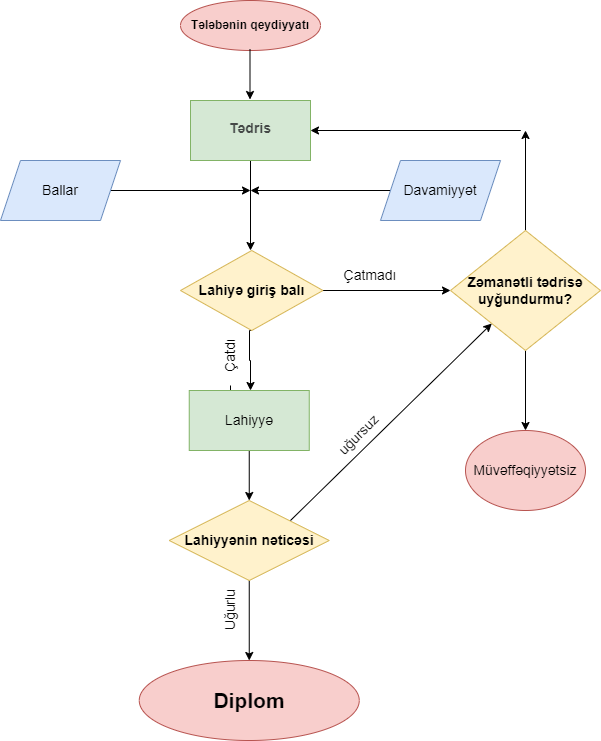

The diagram above was exported from draw.io. Its source (the exported page's mxGraphModel, read from the mxfile embedded in the PNG):
<mxGraphModel dx="783" dy="746" grid="1" gridSize="10" guides="1" tooltips="1" connect="1" arrows="1" fold="1" page="1" pageScale="1" pageWidth="850" pageHeight="1100" math="0" shadow="0">
  <root>
    <mxCell id="0" />
    <mxCell id="1" parent="0" />
    <mxCell id="Imt8qKzkwDzPqOg8YFWB-1" value="Tələbənin qeydiyyatı" style="ellipse;whiteSpace=wrap;html=1;fontStyle=1;fillColor=#f8cecc;strokeColor=#b85450;" vertex="1" parent="1">
      <mxGeometry x="350" width="140" height="50" as="geometry" />
    </mxCell>
    <mxCell id="Imt8qKzkwDzPqOg8YFWB-2" value="" style="endArrow=classic;html=1;rounded=0;" edge="1" parent="1">
      <mxGeometry width="50" height="50" relative="1" as="geometry">
        <mxPoint x="419.5" y="49" as="sourcePoint" />
        <mxPoint x="419.5" y="99" as="targetPoint" />
        <Array as="points" />
      </mxGeometry>
    </mxCell>
    <mxCell id="Imt8qKzkwDzPqOg8YFWB-5" value="" style="edgeStyle=orthogonalEdgeStyle;rounded=0;orthogonalLoop=1;jettySize=auto;html=1;fontSize=14;" edge="1" parent="1" source="Imt8qKzkwDzPqOg8YFWB-3">
      <mxGeometry relative="1" as="geometry">
        <mxPoint x="420" y="250" as="targetPoint" />
      </mxGeometry>
    </mxCell>
    <mxCell id="Imt8qKzkwDzPqOg8YFWB-3" value="&lt;h1 style=&quot;-webkit-tap-highlight-color: transparent; margin: 0px; font-family: &amp;quot;Google Sans&amp;quot;, Roboto, Arial, sans-serif; line-height: 2.5rem; overflow: hidden; overflow-wrap: break-word; color: rgb(32, 33, 36); fill: rgb(32, 33, 36); text-align: start;&quot; class=&quot;fOvfyc B7SYid VnOHwf-Tvm9db&quot;&gt;&lt;span style=&quot;font-size: 14px;&quot;&gt;Tədris&lt;/span&gt;&lt;/h1&gt;" style="rounded=0;whiteSpace=wrap;html=1;verticalAlign=top;horizontal=1;labelBorderColor=none;textOpacity=80;spacing=0;fillColor=#d5e8d4;strokeColor=#82b366;fontStyle=1" vertex="1" parent="1">
      <mxGeometry x="360" y="100" width="120" height="60" as="geometry" />
    </mxCell>
    <mxCell id="Imt8qKzkwDzPqOg8YFWB-8" style="edgeStyle=orthogonalEdgeStyle;rounded=0;orthogonalLoop=1;jettySize=auto;html=1;exitX=1;exitY=0.5;exitDx=0;exitDy=0;fontSize=14;" edge="1" parent="1" source="Imt8qKzkwDzPqOg8YFWB-7">
      <mxGeometry relative="1" as="geometry">
        <mxPoint x="420" y="190" as="targetPoint" />
      </mxGeometry>
    </mxCell>
    <mxCell id="Imt8qKzkwDzPqOg8YFWB-7" value="Ballar" style="shape=parallelogram;perimeter=parallelogramPerimeter;whiteSpace=wrap;html=1;fixedSize=1;fontSize=14;fillColor=#dae8fc;strokeColor=#6c8ebf;" vertex="1" parent="1">
      <mxGeometry x="170" y="160" width="120" height="60" as="geometry" />
    </mxCell>
    <mxCell id="Imt8qKzkwDzPqOg8YFWB-10" style="edgeStyle=orthogonalEdgeStyle;rounded=0;orthogonalLoop=1;jettySize=auto;html=1;exitX=0;exitY=0.5;exitDx=0;exitDy=0;fontSize=14;" edge="1" parent="1" source="Imt8qKzkwDzPqOg8YFWB-9">
      <mxGeometry relative="1" as="geometry">
        <mxPoint x="420" y="190" as="targetPoint" />
      </mxGeometry>
    </mxCell>
    <mxCell id="Imt8qKzkwDzPqOg8YFWB-9" value="Davamiyyət" style="shape=parallelogram;perimeter=parallelogramPerimeter;whiteSpace=wrap;html=1;fixedSize=1;labelBorderColor=none;fontSize=14;fillColor=#dae8fc;strokeColor=#6c8ebf;" vertex="1" parent="1">
      <mxGeometry x="550" y="160" width="120" height="60" as="geometry" />
    </mxCell>
    <mxCell id="Imt8qKzkwDzPqOg8YFWB-13" style="edgeStyle=orthogonalEdgeStyle;rounded=0;orthogonalLoop=1;jettySize=auto;html=1;exitX=0.5;exitY=1;exitDx=0;exitDy=0;fontSize=14;" edge="1" parent="1" source="Imt8qKzkwDzPqOg8YFWB-11">
      <mxGeometry relative="1" as="geometry">
        <mxPoint x="420" y="390" as="targetPoint" />
        <Array as="points">
          <mxPoint x="419" y="360" />
          <mxPoint x="420" y="360" />
        </Array>
      </mxGeometry>
    </mxCell>
    <mxCell id="Imt8qKzkwDzPqOg8YFWB-14" style="edgeStyle=orthogonalEdgeStyle;rounded=0;orthogonalLoop=1;jettySize=auto;html=1;exitX=1;exitY=0.5;exitDx=0;exitDy=0;fontSize=14;" edge="1" parent="1" source="Imt8qKzkwDzPqOg8YFWB-11">
      <mxGeometry relative="1" as="geometry">
        <mxPoint x="620" y="290" as="targetPoint" />
      </mxGeometry>
    </mxCell>
    <mxCell id="Imt8qKzkwDzPqOg8YFWB-11" value="Lahiyə giriş balı" style="rhombus;whiteSpace=wrap;html=1;labelBorderColor=none;fontSize=14;fillColor=#fff2cc;strokeColor=#d6b656;fontStyle=1" vertex="1" parent="1">
      <mxGeometry x="350" y="250" width="142.5" height="80" as="geometry" />
    </mxCell>
    <mxCell id="Imt8qKzkwDzPqOg8YFWB-17" style="edgeStyle=orthogonalEdgeStyle;rounded=0;orthogonalLoop=1;jettySize=auto;html=1;exitX=0.5;exitY=0;exitDx=0;exitDy=0;fontSize=14;" edge="1" parent="1" source="Imt8qKzkwDzPqOg8YFWB-16">
      <mxGeometry relative="1" as="geometry">
        <mxPoint x="695" y="130" as="targetPoint" />
      </mxGeometry>
    </mxCell>
    <mxCell id="Imt8qKzkwDzPqOg8YFWB-20" style="edgeStyle=orthogonalEdgeStyle;rounded=0;orthogonalLoop=1;jettySize=auto;html=1;exitX=0.5;exitY=1;exitDx=0;exitDy=0;fontSize=14;" edge="1" parent="1" source="Imt8qKzkwDzPqOg8YFWB-16" target="Imt8qKzkwDzPqOg8YFWB-21">
      <mxGeometry relative="1" as="geometry">
        <mxPoint x="695" y="470" as="targetPoint" />
      </mxGeometry>
    </mxCell>
    <mxCell id="Imt8qKzkwDzPqOg8YFWB-16" value="Zəmanətli tədrisə&lt;br&gt;uyğundurmu?" style="rhombus;whiteSpace=wrap;html=1;labelBorderColor=none;fontSize=14;fillColor=#fff2cc;strokeColor=#d6b656;fontStyle=1" vertex="1" parent="1">
      <mxGeometry x="620" y="230" width="150" height="120" as="geometry" />
    </mxCell>
    <mxCell id="Imt8qKzkwDzPqOg8YFWB-19" style="edgeStyle=orthogonalEdgeStyle;rounded=0;orthogonalLoop=1;jettySize=auto;html=1;exitX=0.5;exitY=0;exitDx=0;exitDy=0;fontSize=14;entryX=1;entryY=0.5;entryDx=0;entryDy=0;" edge="1" parent="1" target="Imt8qKzkwDzPqOg8YFWB-3">
      <mxGeometry x="0.8182" y="-35" relative="1" as="geometry">
        <mxPoint x="600" y="20" as="targetPoint" />
        <mxPoint x="600" y="130" as="sourcePoint" />
        <Array as="points">
          <mxPoint x="690" y="130" />
          <mxPoint x="690" y="130" />
        </Array>
        <mxPoint as="offset" />
      </mxGeometry>
    </mxCell>
    <mxCell id="Imt8qKzkwDzPqOg8YFWB-21" value="Müvəffəqiyyətsiz" style="ellipse;whiteSpace=wrap;html=1;labelBorderColor=none;fontSize=14;fillColor=#f8cecc;strokeColor=#b85450;" vertex="1" parent="1">
      <mxGeometry x="635" y="430" width="120" height="80" as="geometry" />
    </mxCell>
    <mxCell id="Imt8qKzkwDzPqOg8YFWB-22" value="Çatmadı" style="text;strokeColor=none;align=center;fillColor=none;html=1;verticalAlign=middle;whiteSpace=wrap;rounded=0;labelBorderColor=none;fontSize=14;" vertex="1" parent="1">
      <mxGeometry x="510" y="260" width="60" height="30" as="geometry" />
    </mxCell>
    <mxCell id="Imt8qKzkwDzPqOg8YFWB-33" value="" style="edgeStyle=orthogonalEdgeStyle;rounded=0;orthogonalLoop=1;jettySize=auto;html=1;fontSize=14;" edge="1" parent="1" source="Imt8qKzkwDzPqOg8YFWB-23" target="Imt8qKzkwDzPqOg8YFWB-32">
      <mxGeometry relative="1" as="geometry" />
    </mxCell>
    <mxCell id="Imt8qKzkwDzPqOg8YFWB-23" value="Çatdı" style="text;strokeColor=none;align=center;fillColor=none;html=1;verticalAlign=middle;whiteSpace=wrap;rounded=0;labelBorderColor=none;fontSize=14;rotation=270;" vertex="1" parent="1">
      <mxGeometry x="370" y="340" width="60" height="30" as="geometry" />
    </mxCell>
    <mxCell id="Imt8qKzkwDzPqOg8YFWB-41" value="" style="edgeStyle=orthogonalEdgeStyle;rounded=0;orthogonalLoop=1;jettySize=auto;html=1;fontSize=14;" edge="1" parent="1" source="Imt8qKzkwDzPqOg8YFWB-26" target="Imt8qKzkwDzPqOg8YFWB-40">
      <mxGeometry relative="1" as="geometry" />
    </mxCell>
    <mxCell id="Imt8qKzkwDzPqOg8YFWB-26" value="Lahiyyənin nəticəsi" style="rhombus;whiteSpace=wrap;html=1;labelBorderColor=none;fontSize=14;fillColor=#fff2cc;strokeColor=#d6b656;fontStyle=1" vertex="1" parent="1">
      <mxGeometry x="338.75" y="500" width="160" height="80" as="geometry" />
    </mxCell>
    <mxCell id="Imt8qKzkwDzPqOg8YFWB-35" style="edgeStyle=orthogonalEdgeStyle;rounded=0;orthogonalLoop=1;jettySize=auto;html=1;exitX=0.5;exitY=1;exitDx=0;exitDy=0;entryX=0.5;entryY=0;entryDx=0;entryDy=0;fontSize=14;" edge="1" parent="1" source="Imt8qKzkwDzPqOg8YFWB-32" target="Imt8qKzkwDzPqOg8YFWB-26">
      <mxGeometry relative="1" as="geometry" />
    </mxCell>
    <mxCell id="Imt8qKzkwDzPqOg8YFWB-32" value="Lahiyyə" style="whiteSpace=wrap;html=1;labelBorderColor=none;fontSize=14;fillColor=#d5e8d4;strokeColor=#82b366;" vertex="1" parent="1">
      <mxGeometry x="358.75" y="390" width="120" height="60" as="geometry" />
    </mxCell>
    <mxCell id="Imt8qKzkwDzPqOg8YFWB-39" value="uğursuz" style="text;html=1;align=center;verticalAlign=middle;resizable=0;points=[];autosize=1;strokeColor=none;fillColor=none;fontSize=14;labelBorderColor=none;rotation=-45;" vertex="1" parent="1">
      <mxGeometry x="492.5" y="420" width="70" height="30" as="geometry" />
    </mxCell>
    <mxCell id="Imt8qKzkwDzPqOg8YFWB-40" value="Diplom" style="ellipse;whiteSpace=wrap;html=1;fontSize=21;labelBorderColor=none;fillColor=#f8cecc;strokeColor=#b85450;fontStyle=1" vertex="1" parent="1">
      <mxGeometry x="308.75" y="660" width="220" height="80" as="geometry" />
    </mxCell>
    <mxCell id="Imt8qKzkwDzPqOg8YFWB-42" value="Uğurlu" style="text;html=1;align=center;verticalAlign=middle;resizable=0;points=[];autosize=1;strokeColor=none;fillColor=none;fontSize=14;fontColor=#0f0f0f;rotation=270;" vertex="1" parent="1">
      <mxGeometry x="370" y="595" width="60" height="30" as="geometry" />
    </mxCell>
    <mxCell id="Imt8qKzkwDzPqOg8YFWB-45" value="" style="edgeStyle=none;orthogonalLoop=1;jettySize=auto;html=1;rounded=0;fontSize=21;fontColor=#0f0f0f;" edge="1" parent="1" target="Imt8qKzkwDzPqOg8YFWB-16">
      <mxGeometry width="80" relative="1" as="geometry">
        <mxPoint x="460" y="520" as="sourcePoint" />
        <mxPoint x="530" y="470" as="targetPoint" />
      </mxGeometry>
    </mxCell>
  </root>
</mxGraphModel>